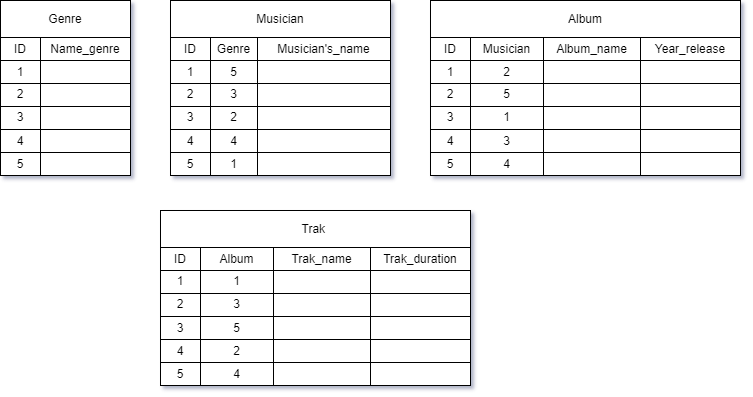

The diagram above was exported from draw.io. Its source (the exported page's mxGraphModel, read from the mxfile embedded in the PNG):
<mxGraphModel dx="836" dy="478" grid="1" gridSize="10" guides="1" tooltips="1" connect="1" arrows="1" fold="1" page="1" pageScale="1" pageWidth="827" pageHeight="1169" background="none" math="0" shadow="1">
  <root>
    <mxCell id="0" />
    <mxCell id="1" parent="0" />
    <mxCell id="lJWOh87kJkFeMMhiAY3H-75" value="Genre" style="rounded=0;whiteSpace=wrap;html=1;" vertex="1" parent="1">
      <mxGeometry x="40" y="210" width="130" height="37" as="geometry" />
    </mxCell>
    <mxCell id="lJWOh87kJkFeMMhiAY3H-76" value="ID" style="rounded=0;whiteSpace=wrap;html=1;" vertex="1" parent="1">
      <mxGeometry x="40" y="247" width="40" height="23" as="geometry" />
    </mxCell>
    <mxCell id="lJWOh87kJkFeMMhiAY3H-77" value="Name_genre" style="rounded=0;whiteSpace=wrap;html=1;" vertex="1" parent="1">
      <mxGeometry x="80" y="247" width="90" height="23" as="geometry" />
    </mxCell>
    <mxCell id="lJWOh87kJkFeMMhiAY3H-80" value="1" style="rounded=0;whiteSpace=wrap;html=1;" vertex="1" parent="1">
      <mxGeometry x="40" y="270" width="40" height="23" as="geometry" />
    </mxCell>
    <mxCell id="lJWOh87kJkFeMMhiAY3H-81" value="" style="rounded=0;whiteSpace=wrap;html=1;" vertex="1" parent="1">
      <mxGeometry x="80" y="270" width="90" height="23" as="geometry" />
    </mxCell>
    <mxCell id="lJWOh87kJkFeMMhiAY3H-82" value="2" style="rounded=0;whiteSpace=wrap;html=1;" vertex="1" parent="1">
      <mxGeometry x="40" y="293" width="40" height="23" as="geometry" />
    </mxCell>
    <mxCell id="lJWOh87kJkFeMMhiAY3H-83" value="" style="rounded=0;whiteSpace=wrap;html=1;" vertex="1" parent="1">
      <mxGeometry x="80" y="293" width="90" height="23" as="geometry" />
    </mxCell>
    <mxCell id="lJWOh87kJkFeMMhiAY3H-84" value="3" style="rounded=0;whiteSpace=wrap;html=1;" vertex="1" parent="1">
      <mxGeometry x="40" y="316" width="40" height="23" as="geometry" />
    </mxCell>
    <mxCell id="lJWOh87kJkFeMMhiAY3H-85" value="" style="rounded=0;whiteSpace=wrap;html=1;" vertex="1" parent="1">
      <mxGeometry x="80" y="316" width="90" height="23" as="geometry" />
    </mxCell>
    <mxCell id="lJWOh87kJkFeMMhiAY3H-86" value="4" style="rounded=0;whiteSpace=wrap;html=1;" vertex="1" parent="1">
      <mxGeometry x="40" y="339" width="40" height="23" as="geometry" />
    </mxCell>
    <mxCell id="lJWOh87kJkFeMMhiAY3H-87" value="" style="rounded=0;whiteSpace=wrap;html=1;" vertex="1" parent="1">
      <mxGeometry x="80" y="339" width="90" height="23" as="geometry" />
    </mxCell>
    <mxCell id="lJWOh87kJkFeMMhiAY3H-88" value="5" style="rounded=0;whiteSpace=wrap;html=1;" vertex="1" parent="1">
      <mxGeometry x="40" y="362" width="40" height="23" as="geometry" />
    </mxCell>
    <mxCell id="lJWOh87kJkFeMMhiAY3H-89" value="" style="rounded=0;whiteSpace=wrap;html=1;" vertex="1" parent="1">
      <mxGeometry x="80" y="362" width="90" height="23" as="geometry" />
    </mxCell>
    <mxCell id="lJWOh87kJkFeMMhiAY3H-90" value="Musician" style="rounded=0;whiteSpace=wrap;html=1;" vertex="1" parent="1">
      <mxGeometry x="210" y="210" width="220" height="37" as="geometry" />
    </mxCell>
    <mxCell id="lJWOh87kJkFeMMhiAY3H-91" value="ID" style="rounded=0;whiteSpace=wrap;html=1;" vertex="1" parent="1">
      <mxGeometry x="210" y="247" width="40" height="23" as="geometry" />
    </mxCell>
    <mxCell id="lJWOh87kJkFeMMhiAY3H-92" value="Genre" style="rounded=0;whiteSpace=wrap;html=1;" vertex="1" parent="1">
      <mxGeometry x="250" y="247" width="47" height="23" as="geometry" />
    </mxCell>
    <mxCell id="lJWOh87kJkFeMMhiAY3H-93" value="1" style="rounded=0;whiteSpace=wrap;html=1;" vertex="1" parent="1">
      <mxGeometry x="210" y="270" width="40" height="23" as="geometry" />
    </mxCell>
    <mxCell id="lJWOh87kJkFeMMhiAY3H-94" value="5" style="rounded=0;whiteSpace=wrap;html=1;" vertex="1" parent="1">
      <mxGeometry x="250" y="270" width="47" height="23" as="geometry" />
    </mxCell>
    <mxCell id="lJWOh87kJkFeMMhiAY3H-95" value="2" style="rounded=0;whiteSpace=wrap;html=1;" vertex="1" parent="1">
      <mxGeometry x="210" y="293" width="40" height="23" as="geometry" />
    </mxCell>
    <mxCell id="lJWOh87kJkFeMMhiAY3H-96" value="3" style="rounded=0;whiteSpace=wrap;html=1;" vertex="1" parent="1">
      <mxGeometry x="250" y="293" width="47" height="23" as="geometry" />
    </mxCell>
    <mxCell id="lJWOh87kJkFeMMhiAY3H-97" value="3" style="rounded=0;whiteSpace=wrap;html=1;" vertex="1" parent="1">
      <mxGeometry x="210" y="316" width="40" height="23" as="geometry" />
    </mxCell>
    <mxCell id="lJWOh87kJkFeMMhiAY3H-98" value="2" style="rounded=0;whiteSpace=wrap;html=1;" vertex="1" parent="1">
      <mxGeometry x="250" y="316" width="47" height="23" as="geometry" />
    </mxCell>
    <mxCell id="lJWOh87kJkFeMMhiAY3H-99" value="4" style="rounded=0;whiteSpace=wrap;html=1;" vertex="1" parent="1">
      <mxGeometry x="210" y="339" width="40" height="23" as="geometry" />
    </mxCell>
    <mxCell id="lJWOh87kJkFeMMhiAY3H-100" value="4" style="rounded=0;whiteSpace=wrap;html=1;" vertex="1" parent="1">
      <mxGeometry x="250" y="339" width="47" height="23" as="geometry" />
    </mxCell>
    <mxCell id="lJWOh87kJkFeMMhiAY3H-101" value="5" style="rounded=0;whiteSpace=wrap;html=1;" vertex="1" parent="1">
      <mxGeometry x="210" y="362" width="40" height="23" as="geometry" />
    </mxCell>
    <mxCell id="lJWOh87kJkFeMMhiAY3H-102" value="1" style="rounded=0;whiteSpace=wrap;html=1;" vertex="1" parent="1">
      <mxGeometry x="250" y="362" width="47" height="23" as="geometry" />
    </mxCell>
    <mxCell id="lJWOh87kJkFeMMhiAY3H-104" value="Musician's_name" style="rounded=0;whiteSpace=wrap;html=1;" vertex="1" parent="1">
      <mxGeometry x="297" y="247" width="133" height="23" as="geometry" />
    </mxCell>
    <mxCell id="lJWOh87kJkFeMMhiAY3H-106" value="" style="rounded=0;whiteSpace=wrap;html=1;" vertex="1" parent="1">
      <mxGeometry x="297" y="270" width="133" height="23" as="geometry" />
    </mxCell>
    <mxCell id="lJWOh87kJkFeMMhiAY3H-108" value="" style="rounded=0;whiteSpace=wrap;html=1;" vertex="1" parent="1">
      <mxGeometry x="297" y="293" width="133" height="23" as="geometry" />
    </mxCell>
    <mxCell id="lJWOh87kJkFeMMhiAY3H-110" value="" style="rounded=0;whiteSpace=wrap;html=1;" vertex="1" parent="1">
      <mxGeometry x="297" y="316" width="133" height="23" as="geometry" />
    </mxCell>
    <mxCell id="lJWOh87kJkFeMMhiAY3H-112" value="" style="rounded=0;whiteSpace=wrap;html=1;" vertex="1" parent="1">
      <mxGeometry x="297" y="339" width="133" height="23" as="geometry" />
    </mxCell>
    <mxCell id="lJWOh87kJkFeMMhiAY3H-114" value="" style="rounded=0;whiteSpace=wrap;html=1;" vertex="1" parent="1">
      <mxGeometry x="297" y="362" width="133" height="23" as="geometry" />
    </mxCell>
    <mxCell id="lJWOh87kJkFeMMhiAY3H-115" value="Album" style="rounded=0;whiteSpace=wrap;html=1;" vertex="1" parent="1">
      <mxGeometry x="470" y="210" width="310" height="37" as="geometry" />
    </mxCell>
    <mxCell id="lJWOh87kJkFeMMhiAY3H-116" value="ID" style="rounded=0;whiteSpace=wrap;html=1;" vertex="1" parent="1">
      <mxGeometry x="470" y="247" width="40" height="23" as="geometry" />
    </mxCell>
    <mxCell id="lJWOh87kJkFeMMhiAY3H-117" value="Musician" style="rounded=0;whiteSpace=wrap;html=1;" vertex="1" parent="1">
      <mxGeometry x="510" y="247" width="73" height="23" as="geometry" />
    </mxCell>
    <mxCell id="lJWOh87kJkFeMMhiAY3H-118" value="1" style="rounded=0;whiteSpace=wrap;html=1;" vertex="1" parent="1">
      <mxGeometry x="470" y="270" width="40" height="23" as="geometry" />
    </mxCell>
    <mxCell id="lJWOh87kJkFeMMhiAY3H-119" value="2" style="rounded=0;whiteSpace=wrap;html=1;" vertex="1" parent="1">
      <mxGeometry x="510" y="270" width="73" height="23" as="geometry" />
    </mxCell>
    <mxCell id="lJWOh87kJkFeMMhiAY3H-120" value="2" style="rounded=0;whiteSpace=wrap;html=1;" vertex="1" parent="1">
      <mxGeometry x="470" y="293" width="40" height="23" as="geometry" />
    </mxCell>
    <mxCell id="lJWOh87kJkFeMMhiAY3H-121" value="5" style="rounded=0;whiteSpace=wrap;html=1;" vertex="1" parent="1">
      <mxGeometry x="510" y="293" width="73" height="23" as="geometry" />
    </mxCell>
    <mxCell id="lJWOh87kJkFeMMhiAY3H-122" value="3" style="rounded=0;whiteSpace=wrap;html=1;" vertex="1" parent="1">
      <mxGeometry x="470" y="316" width="40" height="23" as="geometry" />
    </mxCell>
    <mxCell id="lJWOh87kJkFeMMhiAY3H-123" value="1" style="rounded=0;whiteSpace=wrap;html=1;" vertex="1" parent="1">
      <mxGeometry x="510" y="316" width="73" height="23" as="geometry" />
    </mxCell>
    <mxCell id="lJWOh87kJkFeMMhiAY3H-124" value="4" style="rounded=0;whiteSpace=wrap;html=1;" vertex="1" parent="1">
      <mxGeometry x="470" y="339" width="40" height="23" as="geometry" />
    </mxCell>
    <mxCell id="lJWOh87kJkFeMMhiAY3H-125" value="3" style="rounded=0;whiteSpace=wrap;html=1;" vertex="1" parent="1">
      <mxGeometry x="510" y="339" width="73" height="23" as="geometry" />
    </mxCell>
    <mxCell id="lJWOh87kJkFeMMhiAY3H-126" value="5" style="rounded=0;whiteSpace=wrap;html=1;" vertex="1" parent="1">
      <mxGeometry x="470" y="362" width="40" height="23" as="geometry" />
    </mxCell>
    <mxCell id="lJWOh87kJkFeMMhiAY3H-127" value="4" style="rounded=0;whiteSpace=wrap;html=1;" vertex="1" parent="1">
      <mxGeometry x="510" y="362" width="73" height="23" as="geometry" />
    </mxCell>
    <mxCell id="lJWOh87kJkFeMMhiAY3H-128" value="Album_name" style="rounded=0;whiteSpace=wrap;html=1;" vertex="1" parent="1">
      <mxGeometry x="583" y="247" width="97" height="23" as="geometry" />
    </mxCell>
    <mxCell id="lJWOh87kJkFeMMhiAY3H-129" value="" style="rounded=0;whiteSpace=wrap;html=1;" vertex="1" parent="1">
      <mxGeometry x="583" y="270" width="97" height="23" as="geometry" />
    </mxCell>
    <mxCell id="lJWOh87kJkFeMMhiAY3H-130" value="" style="rounded=0;whiteSpace=wrap;html=1;" vertex="1" parent="1">
      <mxGeometry x="583" y="293" width="97" height="23" as="geometry" />
    </mxCell>
    <mxCell id="lJWOh87kJkFeMMhiAY3H-131" value="" style="rounded=0;whiteSpace=wrap;html=1;" vertex="1" parent="1">
      <mxGeometry x="583" y="316" width="97" height="23" as="geometry" />
    </mxCell>
    <mxCell id="lJWOh87kJkFeMMhiAY3H-132" value="" style="rounded=0;whiteSpace=wrap;html=1;" vertex="1" parent="1">
      <mxGeometry x="583" y="339" width="97" height="23" as="geometry" />
    </mxCell>
    <mxCell id="lJWOh87kJkFeMMhiAY3H-133" value="" style="rounded=0;whiteSpace=wrap;html=1;" vertex="1" parent="1">
      <mxGeometry x="583" y="362" width="97" height="23" as="geometry" />
    </mxCell>
    <mxCell id="lJWOh87kJkFeMMhiAY3H-154" value="Year_release" style="rounded=0;whiteSpace=wrap;html=1;" vertex="1" parent="1">
      <mxGeometry x="680" y="247" width="100" height="23" as="geometry" />
    </mxCell>
    <mxCell id="lJWOh87kJkFeMMhiAY3H-155" value="" style="rounded=0;whiteSpace=wrap;html=1;" vertex="1" parent="1">
      <mxGeometry x="680" y="270" width="100" height="23" as="geometry" />
    </mxCell>
    <mxCell id="lJWOh87kJkFeMMhiAY3H-156" value="" style="rounded=0;whiteSpace=wrap;html=1;" vertex="1" parent="1">
      <mxGeometry x="680" y="293" width="100" height="23" as="geometry" />
    </mxCell>
    <mxCell id="lJWOh87kJkFeMMhiAY3H-157" value="" style="rounded=0;whiteSpace=wrap;html=1;" vertex="1" parent="1">
      <mxGeometry x="680" y="316" width="100" height="23" as="geometry" />
    </mxCell>
    <mxCell id="lJWOh87kJkFeMMhiAY3H-158" value="" style="rounded=0;whiteSpace=wrap;html=1;" vertex="1" parent="1">
      <mxGeometry x="680" y="339" width="100" height="23" as="geometry" />
    </mxCell>
    <mxCell id="lJWOh87kJkFeMMhiAY3H-159" value="" style="rounded=0;whiteSpace=wrap;html=1;" vertex="1" parent="1">
      <mxGeometry x="680" y="362" width="100" height="23" as="geometry" />
    </mxCell>
    <mxCell id="lJWOh87kJkFeMMhiAY3H-185" value="Trak&amp;nbsp;" style="rounded=0;whiteSpace=wrap;html=1;" vertex="1" parent="1">
      <mxGeometry x="200" y="420" width="310" height="37" as="geometry" />
    </mxCell>
    <mxCell id="lJWOh87kJkFeMMhiAY3H-186" value="ID" style="rounded=0;whiteSpace=wrap;html=1;" vertex="1" parent="1">
      <mxGeometry x="200" y="457" width="40" height="23" as="geometry" />
    </mxCell>
    <mxCell id="lJWOh87kJkFeMMhiAY3H-187" value="Album" style="rounded=0;whiteSpace=wrap;html=1;" vertex="1" parent="1">
      <mxGeometry x="240" y="457" width="73" height="23" as="geometry" />
    </mxCell>
    <mxCell id="lJWOh87kJkFeMMhiAY3H-188" value="1" style="rounded=0;whiteSpace=wrap;html=1;" vertex="1" parent="1">
      <mxGeometry x="200" y="480" width="40" height="23" as="geometry" />
    </mxCell>
    <mxCell id="lJWOh87kJkFeMMhiAY3H-189" value="1" style="rounded=0;whiteSpace=wrap;html=1;" vertex="1" parent="1">
      <mxGeometry x="240" y="480" width="73" height="23" as="geometry" />
    </mxCell>
    <mxCell id="lJWOh87kJkFeMMhiAY3H-190" value="2" style="rounded=0;whiteSpace=wrap;html=1;" vertex="1" parent="1">
      <mxGeometry x="200" y="503" width="40" height="23" as="geometry" />
    </mxCell>
    <mxCell id="lJWOh87kJkFeMMhiAY3H-191" value="3" style="rounded=0;whiteSpace=wrap;html=1;" vertex="1" parent="1">
      <mxGeometry x="240" y="503" width="73" height="23" as="geometry" />
    </mxCell>
    <mxCell id="lJWOh87kJkFeMMhiAY3H-192" value="3" style="rounded=0;whiteSpace=wrap;html=1;" vertex="1" parent="1">
      <mxGeometry x="200" y="526" width="40" height="23" as="geometry" />
    </mxCell>
    <mxCell id="lJWOh87kJkFeMMhiAY3H-193" value="5" style="rounded=0;whiteSpace=wrap;html=1;" vertex="1" parent="1">
      <mxGeometry x="240" y="526" width="73" height="23" as="geometry" />
    </mxCell>
    <mxCell id="lJWOh87kJkFeMMhiAY3H-194" value="4" style="rounded=0;whiteSpace=wrap;html=1;" vertex="1" parent="1">
      <mxGeometry x="200" y="549" width="40" height="23" as="geometry" />
    </mxCell>
    <mxCell id="lJWOh87kJkFeMMhiAY3H-195" value="2" style="rounded=0;whiteSpace=wrap;html=1;" vertex="1" parent="1">
      <mxGeometry x="240" y="549" width="73" height="23" as="geometry" />
    </mxCell>
    <mxCell id="lJWOh87kJkFeMMhiAY3H-196" value="5" style="rounded=0;whiteSpace=wrap;html=1;" vertex="1" parent="1">
      <mxGeometry x="200" y="572" width="40" height="23" as="geometry" />
    </mxCell>
    <mxCell id="lJWOh87kJkFeMMhiAY3H-197" value="4" style="rounded=0;whiteSpace=wrap;html=1;" vertex="1" parent="1">
      <mxGeometry x="240" y="572" width="73" height="23" as="geometry" />
    </mxCell>
    <mxCell id="lJWOh87kJkFeMMhiAY3H-198" value="Trak_name" style="rounded=0;whiteSpace=wrap;html=1;" vertex="1" parent="1">
      <mxGeometry x="313" y="457" width="97" height="23" as="geometry" />
    </mxCell>
    <mxCell id="lJWOh87kJkFeMMhiAY3H-199" value="" style="rounded=0;whiteSpace=wrap;html=1;" vertex="1" parent="1">
      <mxGeometry x="313" y="480" width="97" height="23" as="geometry" />
    </mxCell>
    <mxCell id="lJWOh87kJkFeMMhiAY3H-200" value="" style="rounded=0;whiteSpace=wrap;html=1;" vertex="1" parent="1">
      <mxGeometry x="313" y="503" width="97" height="23" as="geometry" />
    </mxCell>
    <mxCell id="lJWOh87kJkFeMMhiAY3H-201" value="" style="rounded=0;whiteSpace=wrap;html=1;" vertex="1" parent="1">
      <mxGeometry x="313" y="526" width="97" height="23" as="geometry" />
    </mxCell>
    <mxCell id="lJWOh87kJkFeMMhiAY3H-202" value="" style="rounded=0;whiteSpace=wrap;html=1;" vertex="1" parent="1">
      <mxGeometry x="313" y="549" width="97" height="23" as="geometry" />
    </mxCell>
    <mxCell id="lJWOh87kJkFeMMhiAY3H-203" value="" style="rounded=0;whiteSpace=wrap;html=1;" vertex="1" parent="1">
      <mxGeometry x="313" y="572" width="97" height="23" as="geometry" />
    </mxCell>
    <mxCell id="lJWOh87kJkFeMMhiAY3H-204" value="Trak_duration" style="rounded=0;whiteSpace=wrap;html=1;" vertex="1" parent="1">
      <mxGeometry x="410" y="457" width="100" height="23" as="geometry" />
    </mxCell>
    <mxCell id="lJWOh87kJkFeMMhiAY3H-205" value="" style="rounded=0;whiteSpace=wrap;html=1;" vertex="1" parent="1">
      <mxGeometry x="410" y="480" width="100" height="23" as="geometry" />
    </mxCell>
    <mxCell id="lJWOh87kJkFeMMhiAY3H-206" value="" style="rounded=0;whiteSpace=wrap;html=1;" vertex="1" parent="1">
      <mxGeometry x="410" y="503" width="100" height="23" as="geometry" />
    </mxCell>
    <mxCell id="lJWOh87kJkFeMMhiAY3H-207" value="" style="rounded=0;whiteSpace=wrap;html=1;" vertex="1" parent="1">
      <mxGeometry x="410" y="526" width="100" height="23" as="geometry" />
    </mxCell>
    <mxCell id="lJWOh87kJkFeMMhiAY3H-208" value="" style="rounded=0;whiteSpace=wrap;html=1;" vertex="1" parent="1">
      <mxGeometry x="410" y="549" width="100" height="23" as="geometry" />
    </mxCell>
    <mxCell id="lJWOh87kJkFeMMhiAY3H-209" value="" style="rounded=0;whiteSpace=wrap;html=1;" vertex="1" parent="1">
      <mxGeometry x="410" y="572" width="100" height="23" as="geometry" />
    </mxCell>
  </root>
</mxGraphModel>